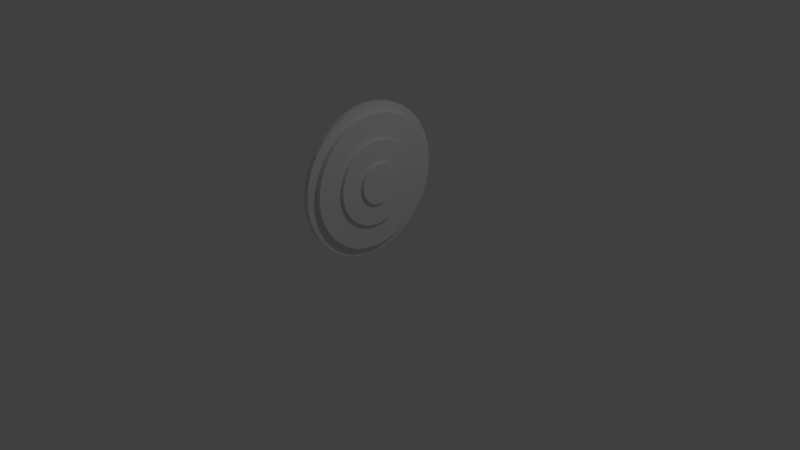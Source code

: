 # Source: shield_example.blend  (saved by Blender 2.69.0; exported with 4.5.12 LTS)
import bpy
from mathutils import Matrix  # noqa: F401  (used for matrix-valued properties, if any)

bpy.ops.wm.read_factory_settings(use_empty=True)
scene = bpy.context.scene
scene.name = 'Scene'

# ---- collections
col_collection_1 = bpy.data.collections.new('Collection 1'); scene.collection.children.link(col_collection_1)

# ---- world
world_world = bpy.data.worlds.new('World'); scene.world = world_world
world_world.color = (0.05088, 0.05088, 0.05088)
world_world.use_sun_shadow = False
world_world.sun_shadow_jitter_overblur = 0.0
world_world.cycles.sampling_method = 'MANUAL'
world_world.cycles.sample_map_resolution = 256

# ---- cameras
cam_camera = bpy.data.cameras.new('Camera')
cam_camera.clip_end = 100.0
cam_camera.lens = 35.0
cam_camera.sensor_width = 32.0
cam_camera.sensor_height = 18.0
cam_camera.ortho_scale = 7.314
cam_camera.dof.focus_distance = 0.0
cam_camera.dof.aperture_fstop = 128.0

# ---- lights
light_lamp = bpy.data.lights.new('Lamp', 'POINT')
light_lamp.transmission_factor = 0.0
light_lamp.cutoff_distance = 30.0
light_lamp.energy = 100.0
light_lamp.shadow_buffer_clip_start = 1.001
light_lamp.shadow_soft_size = 0.1
light_lamp.shadow_maximum_resolution = 0.006
light_lamp.use_absolute_resolution = True
light_lamp.cycles.use_multiple_importance_sampling = False

# ---- meshes
me_circle = bpy.data.meshes.new('Circle')
me_circle.from_pydata([(0.0, 1.0, 0.0), (-0.1951, 0.9808, 0.0), (-0.3827, 0.9239, 0.0), (-0.5556, 0.8315, 0.0), (-0.7071, 0.7071, 0.0), (-0.8315, 0.5556, 0.0), (-0.9239, 0.3827, 0.0), (-0.9808, 0.1951, 0.0), (-1.0, 7.55e-08, 0.0), (-0.9808, -0.1951, 0.0), (-0.9239, -0.3827, 0.0), (-0.8315, -0.5556, 0.0), (-0.7071, -0.7071, 0.0), (-0.5556, -0.8315, 0.0), (-0.3827, -0.9239, 0.0), (-0.1951, -0.9808, 0.0), (3.258e-07, -1.0, 0.0), (0.1951, -0.9808, 0.0), (0.3827, -0.9239, 0.0), (0.5556, -0.8315, 0.0), (0.7071, -0.7071, 0.0), (0.8315, -0.5556, 0.0), (0.9239, -0.3827, 0.0), (0.9808, -0.1951, 0.0), (1.0, 9.656e-07, 0.0), (0.9808, 0.1951, 0.0), (0.9239, 0.3827, 0.0), (0.8315, 0.5556, 0.0), (0.7071, 0.7071, 0.0), (0.5556, 0.8315, 0.0), (0.3827, 0.9239, 0.0), (0.1951, 0.9808, 0.0), (-1.503e-08, 0.8734, 0.0), (-0.1704, 0.8567, 0.0), (-0.3343, 0.807, 0.0), (-0.4853, 0.7262, 0.0), (-0.6176, 0.6176, 0.0), (-0.7262, 0.4853, 0.0), (-0.807, 0.3343, 0.0), (-0.8567, 0.1704, 0.0), (-0.8734, 1.02e-07, 0.0), (-0.8567, -0.1704, 0.0), (-0.807, -0.3343, 0.0), (-0.7262, -0.4853, 0.0), (-0.6176, -0.6176, 0.0), (-0.4853, -0.7262, 0.0), (-0.3343, -0.807, 0.0), (-0.1704, -0.8567, 0.0), (2.696e-07, -0.8734, 0.0), (0.1704, -0.8567, 0.0), (0.3343, -0.807, 0.0), (0.4853, -0.7262, 0.0), (0.6176, -0.6176, 0.0), (0.7262, -0.4853, 0.0), (0.807, -0.3343, 0.0), (0.8567, -0.1704, 0.0), (0.8734, 8.795e-07, 0.0), (0.8567, 0.1704, 0.0), (0.807, 0.3343, 0.0), (0.7262, 0.4853, 0.0), (0.6176, 0.6176, 0.0), (0.4853, 0.7262, 0.0), (0.3343, 0.807, 0.0), (0.1704, 0.8567, 0.0), (-1.503e-08, 0.8734, 0.07115), (-0.1704, 0.8567, 0.07115), (-0.3343, 0.807, 0.07115), (-0.4853, 0.7262, 0.07115), (-0.6176, 0.6176, 0.07115), (-0.7262, 0.4853, 0.07115), (-0.807, 0.3343, 0.07115), (-0.8567, 0.1704, 0.07115), (-0.8734, 1.02e-07, 0.07115), (-0.8567, -0.1704, 0.07115), (-0.807, -0.3343, 0.07115), (-0.7262, -0.4853, 0.07115), (-0.6176, -0.6176, 0.07115), (-0.4853, -0.7262, 0.07115), (-0.3343, -0.807, 0.07115), (-0.1704, -0.8567, 0.07115), (2.696e-07, -0.8734, 0.07115), (0.1704, -0.8567, 0.07115), (0.3343, -0.807, 0.07115), (0.4853, -0.7262, 0.07115), (0.6176, -0.6176, 0.07115), (0.7262, -0.4853, 0.07115), (0.807, -0.3343, 0.07115), (0.8567, -0.1704, 0.07115), (0.8734, 8.795e-07, 0.07115), (0.8567, 0.1704, 0.07115), (0.807, 0.3343, 0.07115), (0.7262, 0.4853, 0.07115), (0.6176, 0.6176, 0.07115), (0.4853, 0.7262, 0.07115), (0.3343, 0.807, 0.07115), (0.1704, 0.8567, 0.07115), (-6.374e-08, 0.5514, 0.07115), (-0.1076, 0.5408, 0.07115), (-0.211, 0.5094, 0.07115), (-0.3063, 0.4585, 0.07115), (-0.3899, 0.3899, 0.07115), (-0.4585, 0.3063, 0.07115), (-0.5094, 0.211, 0.07115), (-0.5408, 0.1076, 0.07115), (-0.5514, 1.777e-07, 0.07115), (-0.5408, -0.1076, 0.07115), (-0.5094, -0.211, 0.07115), (-0.4585, -0.3063, 0.07115), (-0.3899, -0.3899, 0.07115), (-0.3063, -0.4585, 0.07115), (-0.211, -0.5094, 0.07115), (-0.1076, -0.5408, 0.07115), (1.159e-07, -0.5514, 0.07115), (0.1076, -0.5408, 0.07115), (0.211, -0.5094, 0.07115), (0.3063, -0.4585, 0.07115), (0.3899, -0.3899, 0.07115), (0.4585, -0.3063, 0.07115), (0.5094, -0.211, 0.07115), (0.5408, -0.1076, 0.07115), (0.5514, 6.685e-07, 0.07115), (0.5408, 0.1076, 0.07115), (0.5094, 0.211, 0.07115), (0.4585, 0.3063, 0.07115), (0.3899, 0.3899, 0.07115), (0.3063, 0.4585, 0.07115), (0.211, 0.5094, 0.07115), (0.1076, 0.5408, 0.07115), (-6.374e-08, 0.5514, 0.1156), (-0.1076, 0.5408, 0.1156), (-0.211, 0.5094, 0.1156), (-0.3063, 0.4585, 0.1156), (-0.3899, 0.3899, 0.1156), (-0.4585, 0.3063, 0.1156), (-0.5094, 0.211, 0.1156), (-0.5408, 0.1076, 0.1156), (-0.5514, 1.777e-07, 0.1156), (-0.5408, -0.1076, 0.1156), (-0.5094, -0.211, 0.1156), (-0.4585, -0.3063, 0.1156), (-0.3899, -0.3899, 0.1156), (-0.3063, -0.4585, 0.1156), (-0.211, -0.5094, 0.1156), (-0.1076, -0.5408, 0.1156), (1.159e-07, -0.5514, 0.1156), (0.1076, -0.5408, 0.1156), (0.211, -0.5094, 0.1156), (0.3063, -0.4585, 0.1156), (0.3899, -0.3899, 0.1156), (0.4585, -0.3063, 0.1156), (0.5094, -0.211, 0.1156), (0.5408, -0.1076, 0.1156), (0.5514, 6.685e-07, 0.1156), (0.5408, 0.1076, 0.1156), (0.5094, 0.211, 0.1156), (0.4585, 0.3063, 0.1156), (0.3899, 0.3899, 0.1156), (0.3063, 0.4585, 0.1156), (0.211, 0.5094, 0.1156), (0.1076, 0.5408, 0.1156), (-9.401e-08, 0.2638, 0.1156), (-0.05146, 0.2587, 0.1156), (-0.1009, 0.2437, 0.1156), (-0.1465, 0.2193, 0.1156), (-0.1865, 0.1865, 0.1156), (-0.2193, 0.1465, 0.1156), (-0.2437, 0.1009, 0.1156), (-0.2587, 0.05146, 0.1156), (-0.2638, 2.453e-07, 0.1156), (-0.2587, -0.05146, 0.1156), (-0.2437, -0.1009, 0.1156), (-0.2193, -0.1465, 0.1156), (-0.1865, -0.1865, 0.1156), (-0.1465, -0.2193, 0.1156), (-0.1009, -0.2437, 0.1156), (-0.05146, -0.2587, 0.1156), (-8.063e-09, -0.2638, 0.1156), (0.05146, -0.2587, 0.1156), (0.1009, -0.2437, 0.1156), (0.1465, -0.2193, 0.1156), (0.1865, -0.1865, 0.1156), (0.2193, -0.1465, 0.1156), (0.2437, -0.1009, 0.1156), (0.2587, -0.05146, 0.1156), (0.2638, 4.801e-07, 0.1156), (0.2587, 0.05146, 0.1156), (0.2437, 0.1009, 0.1156), (0.2193, 0.1465, 0.1156), (0.1865, 0.1865, 0.1156), (0.1465, 0.2193, 0.1156), (0.1009, 0.2437, 0.1156), (0.05146, 0.2587, 0.1156), (-9.401e-08, 0.2638, 0.1546), (-0.05146, 0.2587, 0.1546), (-0.1009, 0.2437, 0.1546), (-0.1465, 0.2193, 0.1546), (-0.1865, 0.1865, 0.1546), (-0.2193, 0.1465, 0.1546), (-0.2437, 0.1009, 0.1546), (-0.2587, 0.05146, 0.1546), (-0.2638, 2.453e-07, 0.1546), (-0.2587, -0.05146, 0.1546), (-0.2437, -0.1009, 0.1546), (-0.2193, -0.1465, 0.1546), (-0.1865, -0.1865, 0.1546), (-0.1465, -0.2193, 0.1546), (-0.1009, -0.2437, 0.1546), (-0.05146, -0.2587, 0.1546), (-8.063e-09, -0.2638, 0.1546), (0.05146, -0.2587, 0.1546), (0.1009, -0.2437, 0.1546), (0.1465, -0.2193, 0.1546), (0.1865, -0.1865, 0.1546), (0.2193, -0.1465, 0.1546), (0.2437, -0.1009, 0.1546), (0.2587, -0.05146, 0.1546), (0.2638, 4.801e-07, 0.1546), (0.2587, 0.05146, 0.1546), (0.2437, 0.1009, 0.1546), (0.2193, 0.1465, 0.1546), (0.1865, 0.1865, 0.1546), (0.1465, 0.2193, 0.1546), (0.1009, 0.2437, 0.1546), (0.05146, 0.2587, 0.1546), (0.0, 1.0, -0.05929), (-0.1951, 0.9808, -0.05929), (-0.3827, 0.9239, -0.05929), (-0.5556, 0.8315, -0.05929), (-0.7071, 0.7071, -0.05929), (-0.8315, 0.5556, -0.05929), (-0.9239, 0.3827, -0.05929), (-0.9808, 0.1951, -0.05929), (-1.0, 7.55e-08, -0.05929), (-0.9808, -0.1951, -0.05929), (-0.9239, -0.3827, -0.05929), (-0.8315, -0.5556, -0.05929), (-0.7071, -0.7071, -0.05929), (-0.5556, -0.8315, -0.05929), (-0.3827, -0.9239, -0.05929), (-0.1951, -0.9808, -0.05929), (3.258e-07, -1.0, -0.05929), (0.1951, -0.9808, -0.05929), (0.3827, -0.9239, -0.05929), (0.5556, -0.8315, -0.05929), (0.7071, -0.7071, -0.05929), (0.8315, -0.5556, -0.05929), (0.9239, -0.3827, -0.05929), (0.9808, -0.1951, -0.05929), (1.0, 9.656e-07, -0.05929), (0.9808, 0.1951, -0.05929), (0.9239, 0.3827, -0.05929), (0.8315, 0.5556, -0.05929), (0.7071, 0.7071, -0.05929), (0.5556, 0.8315, -0.05929), (0.3827, 0.9239, -0.05929), (0.1951, 0.9808, -0.05929), (-2.105e-08, 0.8227, -0.05929), (-0.1605, 0.8069, -0.05929), (-0.3148, 0.7601, -0.05929), (-0.4571, 0.6841, -0.05929), (-0.5818, 0.5818, -0.05929), (-0.6841, 0.4571, -0.05929), (-0.7601, 0.3148, -0.05929), (-0.8069, 0.1605, -0.05929), (-0.8227, 1.126e-07, -0.05929), (-0.8069, -0.1605, -0.05929), (-0.7601, -0.3148, -0.05929), (-0.6841, -0.4571, -0.05929), (-0.5818, -0.5818, -0.05929), (-0.4571, -0.6841, -0.05929), (-0.3148, -0.7601, -0.05929), (-0.1605, -0.8069, -0.05929), (2.47e-07, -0.8227, -0.05929), (0.1605, -0.8069, -0.05929), (0.3148, -0.7601, -0.05929), (0.4571, -0.6841, -0.05929), (0.5818, -0.5818, -0.05929), (0.6841, -0.4571, -0.05929), (0.7601, -0.3148, -0.05929), (0.8069, -0.1605, -0.05929), (0.8227, 8.449e-07, -0.05929), (0.8069, 0.1605, -0.05929), (0.7601, 0.3148, -0.05929), (0.6841, 0.4571, -0.05929), (0.5818, 0.5818, -0.05929), (0.4571, 0.6841, -0.05929), (0.3148, 0.7601, -0.05929), (0.1605, 0.8069, -0.05929), (-2.105e-08, 0.8227, 0.02582), (-0.1605, 0.8069, 0.02582), (-0.3148, 0.7601, 0.02582), (-0.4571, 0.6841, 0.02582), (-0.5818, 0.5818, 0.02582), (-0.6841, 0.4571, 0.02582), (-0.7601, 0.3148, 0.02582), (-0.8069, 0.1605, 0.02582), (-0.8227, 1.126e-07, 0.02582), (-0.8069, -0.1605, 0.02582), (-0.7601, -0.3148, 0.02582), (-0.6841, -0.4571, 0.02582), (-0.5818, -0.5818, 0.02582), (-0.4571, -0.6841, 0.02582), (-0.3148, -0.7601, 0.02582), (-0.1605, -0.8069, 0.02582), (2.47e-07, -0.8227, 0.02582), (0.1605, -0.8069, 0.02582), (0.3148, -0.7601, 0.02582), (0.4571, -0.6841, 0.02582), (0.5818, -0.5818, 0.02582), (0.6841, -0.4571, 0.02582), (0.7601, -0.3148, 0.02582), (0.8069, -0.1605, 0.02582), (0.8227, 8.449e-07, 0.02582), (0.8069, 0.1605, 0.02582), (0.7601, 0.3148, 0.02582), (0.6841, 0.4571, 0.02582), (0.5818, 0.5818, 0.02582), (0.4571, 0.6841, 0.02582), (0.3148, 0.7601, 0.02582), (0.1605, 0.8069, 0.02582), (-4.905e-08, 0.5003, 0.02582), (-0.0976, 0.4907, 0.02582), (-0.1915, 0.4622, 0.02582), (-0.2779, 0.416, 0.02582), (-0.3538, 0.3538, 0.02582), (-0.416, 0.2779, 0.02582), (-0.4622, 0.1915, 0.02582), (-0.4907, 0.0976, 0.02582), (-0.5003, 1.88e-07, 0.02582), (-0.4907, -0.0976, 0.02582), (-0.4622, -0.1915, 0.02582), (-0.416, -0.2779, 0.02582), (-0.3538, -0.3538, 0.02582), (-0.2779, -0.416, 0.02582), (-0.1915, -0.4622, 0.02582), (-0.0976, -0.4907, 0.02582), (1.14e-07, -0.5003, 0.02582), (0.0976, -0.4907, 0.02582), (0.1915, -0.4622, 0.02582), (0.2779, -0.416, 0.02582), (0.3538, -0.3538, 0.02582), (0.416, -0.2779, 0.02582), (0.4622, -0.1915, 0.02582), (0.4907, -0.0976, 0.02582), (0.5003, 6.333e-07, 0.02582), (0.4907, 0.0976, 0.02582), (0.4622, 0.1915, 0.02582), (0.416, 0.2779, 0.02582), (0.3538, 0.3538, 0.02582), (0.2779, 0.416, 0.02582), (0.1915, 0.4622, 0.02582), (0.0976, 0.4907, 0.02582), (-4.905e-08, 0.5003, 0.09327), (-0.0976, 0.4907, 0.09327), (-0.1915, 0.4622, 0.09327), (-0.2779, 0.416, 0.09327), (-0.3538, 0.3538, 0.09327), (-0.416, 0.2779, 0.09327), (-0.4622, 0.1915, 0.09327), (-0.4907, 0.0976, 0.09327), (-0.5003, 1.88e-07, 0.09327), (-0.4907, -0.0976, 0.09327), (-0.4622, -0.1915, 0.09327), (-0.416, -0.2779, 0.09327), (-0.3538, -0.3538, 0.09327), (-0.2779, -0.416, 0.09327), (-0.1915, -0.4622, 0.09327), (-0.0976, -0.4907, 0.09327), (1.14e-07, -0.5003, 0.09327), (0.0976, -0.4907, 0.09327), (0.1915, -0.4622, 0.09327), (0.2779, -0.416, 0.09327), (0.3538, -0.3538, 0.09327), (0.416, -0.2779, 0.09327), (0.4622, -0.1915, 0.09327), (0.4907, -0.0976, 0.09327), (0.5003, 6.333e-07, 0.09327), (0.4907, 0.0976, 0.09327), (0.4622, 0.1915, 0.09327), (0.416, 0.2779, 0.09327), (0.3538, 0.3538, 0.09327), (0.2779, 0.416, 0.09327), (0.1915, 0.4622, 0.09327), (0.0976, 0.4907, 0.09327), (-8.749e-08, 0.1523, 0.09327), (-0.02971, 0.1494, 0.09327), (-0.05828, 0.1407, 0.09327), (-0.08461, 0.1266, 0.09327), (-0.1077, 0.1077, 0.09327), (-0.1266, 0.08461, 0.09327), (-0.1407, 0.05828, 0.09327), (-0.1494, 0.02971, 0.09327), (-0.1523, 2.684e-07, 0.09327), (-0.1494, -0.02971, 0.09327), (-0.1407, -0.05828, 0.09327), (-0.1266, -0.08461, 0.09327), (-0.1077, -0.1077, 0.09327), (-0.08461, -0.1266, 0.09327), (-0.05828, -0.1407, 0.09327), (-0.02971, -0.1494, 0.09327), (-3.786e-08, -0.1523, 0.09327), (0.02971, -0.1494, 0.09327), (0.05828, -0.1407, 0.09327), (0.08461, -0.1266, 0.09327), (0.1077, -0.1077, 0.09327), (0.1266, -0.08461, 0.09327), (0.1407, -0.05828, 0.09327), (0.1494, -0.02971, 0.09327), (0.1523, 4.04e-07, 0.09327), (0.1494, 0.02971, 0.09327), (0.1407, 0.05828, 0.09327), (0.1266, 0.08461, 0.09327), (0.1077, 0.1077, 0.09327), (0.08461, 0.1266, 0.09327), (0.05828, 0.1407, 0.09327), (0.02971, 0.1494, 0.09327)], [], [(25, 26, 58, 57), (3, 4, 36, 35), (14, 15, 47, 46), (23, 24, 56, 55), (1, 2, 34, 33), (12, 13, 45, 44), (21, 22, 54, 53), (10, 11, 43, 42), (30, 31, 63, 62), (19, 20, 52, 51), (8, 9, 41, 40), (28, 29, 61, 60), (17, 18, 50, 49), (6, 7, 39, 38), (26, 27, 59, 58), (4, 5, 37, 36), (15, 16, 48, 47), (24, 25, 57, 56), (2, 3, 35, 34), (13, 14, 46, 45), (22, 23, 55, 54), (0, 1, 33, 32), (11, 12, 44, 43), (31, 0, 32, 63), (20, 21, 53, 52), (9, 10, 42, 41), (29, 30, 62, 61), (18, 19, 51, 50), (7, 8, 40, 39), (27, 28, 60, 59), (16, 17, 49, 48), (5, 6, 38, 37), (58, 59, 91, 90), (36, 37, 69, 68), (47, 48, 80, 79), (56, 57, 89, 88), (34, 35, 67, 66), (45, 46, 78, 77), (54, 55, 87, 86), (32, 33, 65, 64), (43, 44, 76, 75), (63, 32, 64, 95), (52, 53, 85, 84), (41, 42, 74, 73), (61, 62, 94, 93), (50, 51, 83, 82), (39, 40, 72, 71), (59, 60, 92, 91), (48, 49, 81, 80), (37, 38, 70, 69), (57, 58, 90, 89), (35, 36, 68, 67), (46, 47, 79, 78), (55, 56, 88, 87), (33, 34, 66, 65), (44, 45, 77, 76), (53, 54, 86, 85), (42, 43, 75, 74), (62, 63, 95, 94), (51, 52, 84, 83), (40, 41, 73, 72), (60, 61, 93, 92), (49, 50, 82, 81), (38, 39, 71, 70), (92, 93, 125, 124), (81, 82, 114, 113), (70, 71, 103, 102), (90, 91, 123, 122), (68, 69, 101, 100), (79, 80, 112, 111), (88, 89, 121, 120), (66, 67, 99, 98), (77, 78, 110, 109), (86, 87, 119, 118), (64, 65, 97, 96), (75, 76, 108, 107), (95, 64, 96, 127), (84, 85, 117, 116), (73, 74, 106, 105), (93, 94, 126, 125), (82, 83, 115, 114), (71, 72, 104, 103), (91, 92, 124, 123), (80, 81, 113, 112), (69, 70, 102, 101), (89, 90, 122, 121), (67, 68, 100, 99), (78, 79, 111, 110), (87, 88, 120, 119), (65, 66, 98, 97), (76, 77, 109, 108), (85, 86, 118, 117), (74, 75, 107, 106), (94, 95, 127, 126), (83, 84, 116, 115), (72, 73, 105, 104), (126, 127, 159, 158), (115, 116, 148, 147), (104, 105, 137, 136), (124, 125, 157, 156), (113, 114, 146, 145), (102, 103, 135, 134), (122, 123, 155, 154), (100, 101, 133, 132), (111, 112, 144, 143), (120, 121, 153, 152), (98, 99, 131, 130), (109, 110, 142, 141), (118, 119, 151, 150), (96, 97, 129, 128), (107, 108, 140, 139), (127, 96, 128, 159), (116, 117, 149, 148), (105, 106, 138, 137), (125, 126, 158, 157), (114, 115, 147, 146), (103, 104, 136, 135), (123, 124, 156, 155), (112, 113, 145, 144), (101, 102, 134, 133), (121, 122, 154, 153), (99, 100, 132, 131), (110, 111, 143, 142), (119, 120, 152, 151), (97, 98, 130, 129), (108, 109, 141, 140), (117, 118, 150, 149), (106, 107, 139, 138), (149, 150, 182, 181), (138, 139, 171, 170), (158, 159, 191, 190), (147, 148, 180, 179), (136, 137, 169, 168), (156, 157, 189, 188), (145, 146, 178, 177), (134, 135, 167, 166), (154, 155, 187, 186), (132, 133, 165, 164), (143, 144, 176, 175), (152, 153, 185, 184), (130, 131, 163, 162), (141, 142, 174, 173), (150, 151, 183, 182), (128, 129, 161, 160), (139, 140, 172, 171), (159, 128, 160, 191), (148, 149, 181, 180), (137, 138, 170, 169), (157, 158, 190, 189), (146, 147, 179, 178), (135, 136, 168, 167), (155, 156, 188, 187), (144, 145, 177, 176), (133, 134, 166, 165), (153, 154, 186, 185), (131, 132, 164, 163), (142, 143, 175, 174), (151, 152, 184, 183), (129, 130, 162, 161), (140, 141, 173, 172), (183, 184, 216, 215), (161, 162, 194, 193), (172, 173, 205, 204), (181, 182, 214, 213), (170, 171, 203, 202), (190, 191, 223, 222), (179, 180, 212, 211), (168, 169, 201, 200), (188, 189, 221, 220), (177, 178, 210, 209), (166, 167, 199, 198), (186, 187, 219, 218), (164, 165, 197, 196), (175, 176, 208, 207), (184, 185, 217, 216), (162, 163, 195, 194), (173, 174, 206, 205), (182, 183, 215, 214), (160, 161, 193, 192), (171, 172, 204, 203), (191, 160, 192, 223), (180, 181, 213, 212), (169, 170, 202, 201), (189, 190, 222, 221), (178, 179, 211, 210), (167, 168, 200, 199), (187, 188, 220, 219), (176, 177, 209, 208), (165, 166, 198, 197), (185, 186, 218, 217), (163, 164, 196, 195), (174, 175, 207, 206), (193, 194, 195, 196, 197, 198, 199, 200, 201, 202, 203, 204, 205, 206, 207, 208, 209, 210, 211, 212, 213, 214, 215, 216, 217, 218, 219, 220, 221, 222, 223, 192), (26, 25, 249, 250), (4, 3, 227, 228), (15, 14, 238, 239), (24, 23, 247, 248), (2, 1, 225, 226), (13, 12, 236, 237), (22, 21, 245, 246), (11, 10, 234, 235), (31, 30, 254, 255), (20, 19, 243, 244), (9, 8, 232, 233), (29, 28, 252, 253), (18, 17, 241, 242), (7, 6, 230, 231), (27, 26, 250, 251), (5, 4, 228, 229), (16, 15, 239, 240), (25, 24, 248, 249), (3, 2, 226, 227), (14, 13, 237, 238), (23, 22, 246, 247), (1, 0, 224, 225), (12, 11, 235, 236), (0, 31, 255, 224), (21, 20, 244, 245), (10, 9, 233, 234), (30, 29, 253, 254), (19, 18, 242, 243), (8, 7, 231, 232), (28, 27, 251, 252), (17, 16, 240, 241), (6, 5, 229, 230), (252, 251, 283, 284), (241, 240, 272, 273), (230, 229, 261, 262), (250, 249, 281, 282), (228, 227, 259, 260), (239, 238, 270, 271), (248, 247, 279, 280), (226, 225, 257, 258), (237, 236, 268, 269), (246, 245, 277, 278), (235, 234, 266, 267), (255, 254, 286, 287), (244, 243, 275, 276), (233, 232, 264, 265), (253, 252, 284, 285), (242, 241, 273, 274), (231, 230, 262, 263), (251, 250, 282, 283), (229, 228, 260, 261), (240, 239, 271, 272), (249, 248, 280, 281), (227, 226, 258, 259), (238, 237, 269, 270), (247, 246, 278, 279), (225, 224, 256, 257), (236, 235, 267, 268), (224, 255, 287, 256), (245, 244, 276, 277), (234, 233, 265, 266), (254, 253, 285, 286), (243, 242, 274, 275), (232, 231, 263, 264), (286, 285, 317, 318), (275, 274, 306, 307), (264, 263, 295, 296), (284, 283, 315, 316), (273, 272, 304, 305), (262, 261, 293, 294), (282, 281, 313, 314), (260, 259, 291, 292), (271, 270, 302, 303), (280, 279, 311, 312), (258, 257, 289, 290), (269, 268, 300, 301), (278, 277, 309, 310), (267, 266, 298, 299), (287, 286, 318, 319), (276, 275, 307, 308), (265, 264, 296, 297), (285, 284, 316, 317), (274, 273, 305, 306), (263, 262, 294, 295), (283, 282, 314, 315), (261, 260, 292, 293), (272, 271, 303, 304), (281, 280, 312, 313), (259, 258, 290, 291), (270, 269, 301, 302), (279, 278, 310, 311), (257, 256, 288, 289), (268, 267, 299, 300), (256, 287, 319, 288), (277, 276, 308, 309), (266, 265, 297, 298), (288, 319, 351, 320), (309, 308, 340, 341), (298, 297, 329, 330), (318, 317, 349, 350), (307, 306, 338, 339), (296, 295, 327, 328), (316, 315, 347, 348), (305, 304, 336, 337), (294, 293, 325, 326), (314, 313, 345, 346), (292, 291, 323, 324), (303, 302, 334, 335), (312, 311, 343, 344), (290, 289, 321, 322), (301, 300, 332, 333), (310, 309, 341, 342), (299, 298, 330, 331), (319, 318, 350, 351), (308, 307, 339, 340), (297, 296, 328, 329), (317, 316, 348, 349), (306, 305, 337, 338), (295, 294, 326, 327), (315, 314, 346, 347), (293, 292, 324, 325), (304, 303, 335, 336), (313, 312, 344, 345), (291, 290, 322, 323), (302, 301, 333, 334), (311, 310, 342, 343), (289, 288, 320, 321), (300, 299, 331, 332), (343, 342, 374, 375), (321, 320, 352, 353), (332, 331, 363, 364), (320, 351, 383, 352), (341, 340, 372, 373), (330, 329, 361, 362), (350, 349, 381, 382), (339, 338, 370, 371), (328, 327, 359, 360), (348, 347, 379, 380), (337, 336, 368, 369), (326, 325, 357, 358), (346, 345, 377, 378), (324, 323, 355, 356), (335, 334, 366, 367), (344, 343, 375, 376), (322, 321, 353, 354), (333, 332, 364, 365), (342, 341, 373, 374), (331, 330, 362, 363), (351, 350, 382, 383), (340, 339, 371, 372), (329, 328, 360, 361), (349, 348, 380, 381), (338, 337, 369, 370), (327, 326, 358, 359), (347, 346, 378, 379), (325, 324, 356, 357), (336, 335, 367, 368), (345, 344, 376, 377), (323, 322, 354, 355), (334, 333, 365, 366), (377, 376, 408, 409), (355, 354, 386, 387), (366, 365, 397, 398), (375, 374, 406, 407), (353, 352, 384, 385), (364, 363, 395, 396), (352, 383, 415, 384), (373, 372, 404, 405), (362, 361, 393, 394), (382, 381, 413, 414), (371, 370, 402, 403), (360, 359, 391, 392), (380, 379, 411, 412), (369, 368, 400, 401), (358, 357, 389, 390), (378, 377, 409, 410), (356, 355, 387, 388), (367, 366, 398, 399), (376, 375, 407, 408), (354, 353, 385, 386), (365, 364, 396, 397), (374, 373, 405, 406), (363, 362, 394, 395), (383, 382, 414, 415), (372, 371, 403, 404), (361, 360, 392, 393), (381, 380, 412, 413), (370, 369, 401, 402), (359, 358, 390, 391), (379, 378, 410, 411), (357, 356, 388, 389), (368, 367, 399, 400), (385, 384, 415, 414, 413, 412, 411, 410, 409, 408, 407, 406, 405, 404, 403, 402, 401, 400, 399, 398, 397, 396, 395, 394, 393, 392, 391, 390, 389, 388, 387, 386)])
me_circle.use_remesh_preserve_volume = False
me_circle.use_remesh_preserve_attributes = False
me_circle.use_mirror_vertex_groups = False
me_circle.update()

# ---- objects
ob_circle = bpy.data.objects.new('Circle', me_circle)
ob_lamp = bpy.data.objects.new('Lamp', light_lamp)
ob_camera = bpy.data.objects.new('Camera', cam_camera)

# ---- transforms, parenting, visibility, modifiers, constraints
ob_circle.location = (0.0, 0.0, 1.033)
ob_circle.rotation_euler = (-1.344e-07, 1.571, 0.0)
ob_circle.lineart.crease_threshold = 0.0
ob_lamp.location = (4.076, 1.005, 5.904)
ob_lamp.rotation_euler = (0.6503, 0.05522, 1.866)
ob_lamp.lock_rotations_4d = False
ob_lamp.empty_display_type = 'ARROWS'
ob_lamp.color = (0.0, 0.0, 0.0, 0.0)
ob_lamp.lineart.crease_threshold = 0.0
ob_camera.location = (7.481, -6.508, 5.344)
ob_camera.rotation_euler = (1.109, 0.01082, 0.8149)
ob_camera.lock_rotations_4d = False
ob_camera.empty_display_type = 'ARROWS'
ob_camera.color = (0.0, 0.0, 0.0, 0.0)
ob_camera.display_type = 'WIRE'
ob_camera.lineart.crease_threshold = 0.0

# ---- collection membership
col_collection_1.objects.link(ob_circle)
col_collection_1.objects.link(ob_lamp)
col_collection_1.objects.link(ob_camera)

# ---- scene / render settings (as saved in the file)
scene.camera = ob_camera
scene.frame_start = 1; scene.frame_end = 250; scene.frame_set(1)
scene.render.engine = 'BLENDER_EEVEE_NEXT'
scene.render.image_settings.compression = 90
scene.render.resolution_percentage = 50
scene.render.dither_intensity = 0.0
scene.cycles.use_denoising = False
scene.cycles.samples = 10
scene.cycles.sampling_pattern = 'TABULATED_SOBOL'
scene.cycles.light_sampling_threshold = 0.0
scene.cycles.use_adaptive_sampling = False
scene.cycles.use_light_tree = False
scene.cycles.blur_glossy = 0.0
scene.cycles.volume_bounces = 1
scene.cycles.pixel_filter_type = 'GAUSSIAN'
scene.cycles.sample_clamp_indirect = 0.0
scene.view_settings.view_transform = 'Standard'
bpy.context.view_layer.update()
